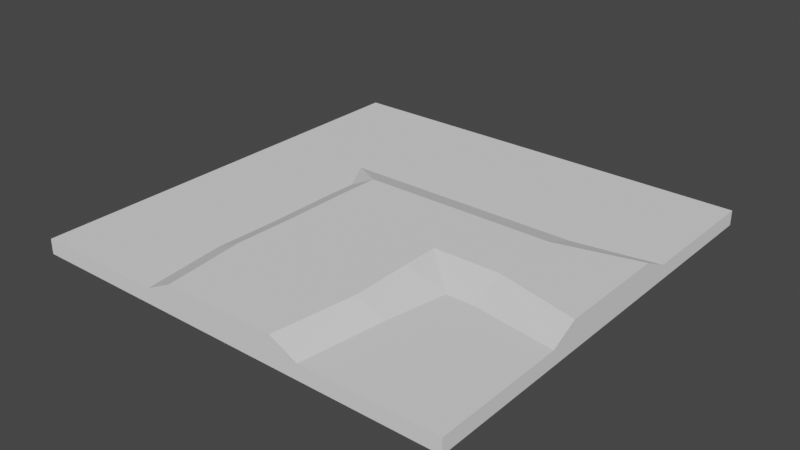 # Source: GrassBlockRoadTurn.blend  (saved by Blender 2.91.10; exported with 4.5.12 LTS)
import bpy
from mathutils import Matrix  # noqa: F401  (used for matrix-valued properties, if any)

bpy.ops.wm.read_factory_settings(use_empty=True)
scene = bpy.context.scene
scene.name = 'Scene'

# ---- collections
col_collection = bpy.data.collections.new('Collection'); scene.collection.children.link(col_collection)

# ---- world
world_world = bpy.data.worlds.new('World'); scene.world = world_world
world_world.use_nodes = True; world_world.node_tree.nodes.clear()
_N = world_world.node_tree.nodes; _L = world_world.node_tree.links
n0 = _N.new('ShaderNodeOutputWorld'); n0.name = 'World Output'; n0.location = (300, 300)
n1 = _N.new('ShaderNodeBackground'); n1.name = 'Background'; n1.location = (10, 300)
n1.inputs[0].default_value = (0.05088, 0.05088, 0.05088, 1.0)
_L.new(n1.outputs[0], n0.inputs[0])
n0.is_active_output = True
world_world.color = (0.05088, 0.05088, 0.05088)
world_world.use_sun_shadow = False
world_world.sun_shadow_jitter_overblur = 0.0

# ---- meshes
me_cube = bpy.data.meshes.new('Cube')
me_cube.from_pydata([(1.05, -1.05, 0.06529), (1.05, -1.05, -0.007017), (0.4059, -1.05, 0.06529), (0.6503, -1.05, 0.06529), (0.4059, -1.05, -0.007017), (0.6503, -1.05, -0.007017), (1.05, -0.6474, 0.06529), (1.05, -0.3425, 0.06529), (1.05, -0.6474, -0.007017), (1.05, -0.3425, -0.007017), (0.5319, -0.3425, -0.006878), (0.4885, -0.6474, -0.007017), (0.6503, -0.3425, -0.006925), (0.6503, -0.6474, -0.007017), (0.2725, -1.05, 0.06529), (0.2725, -1.05, -0.007017), (0.3986, -0.3425, -0.007017), (0.3552, -0.6474, -0.007017), (-1.05, -1.05, 0.06529), (-1.05, -1.05, -0.007017), (-0.4059, -1.05, 0.06529), (-0.6503, -1.05, 0.06529), (-0.4059, -1.05, -0.007017), (-0.6503, -1.05, -0.007017), (-1.05, -0.6474, 0.06529), (-1.05, -0.3425, 0.06529), (-1.05, -0.6474, -0.007017), (-1.05, -0.4059, -0.007017), (-0.3226, -0.3425, -0.006878), (-0.366, -0.6474, -0.007017), (-0.6503, -0.3425, -0.006925), (-0.6503, -0.6474, -0.007017), (-2.531e-07, -1.05, 0.06529), (-0.2725, -1.05, 0.06529), (-2.531e-07, -1.05, -0.007017), (-0.2725, -1.05, -0.007017), (-0.1893, -0.3425, -0.007017), (0.1047, -0.3425, -0.006916), (-0.2327, -0.6474, -0.007017), (0.06125, -0.6474, -0.007022), (1.05, 1.05, 0.06529), (1.05, 1.05, -0.007017), (0.4059, 1.05, 0.06529), (0.6503, 1.05, 0.06529), (0.4059, 1.05, -0.007017), (0.6503, 1.05, -0.007017), (1.05, 0.6474, 0.06529), (1.05, 0.3425, 0.06529), (1.05, -1.267e-07, 0.06529), (1.05, 0.6474, -0.007017), (1.05, 0.3425, -0.007017), (1.05, -1.267e-07, -0.007017), (0.4403, -1.267e-07, -0.007164), (0.4415, 0.3425, -0.006878), (0.4512, 0.6474, -0.007017), (0.6503, -1.267e-07, -0.006877), (0.6503, 0.3425, -0.006925), (0.6503, 0.6474, -0.007017), (0.2725, 1.05, 0.06529), (0.2725, 1.05, -0.07317), (0.307, -1.267e-07, -0.07301), (0.3082, 0.3425, -0.07293), (0.3178, 0.6474, -0.07318), (-1.05, 1.05, 0.06529), (-1.05, 1.05, -0.007017), (-0.4059, 1.05, 0.06529), (-0.6503, 1.05, 0.06529), (-0.4059, 1.05, -0.007017), (-0.6503, 1.05, -0.007017), (-1.05, 0.6474, 0.06529), (-1.05, 0.3425, 0.06529), (-1.05, -1.267e-07, 0.06529), (-1.05, 0.6474, -0.007017), (-1.05, 0.4059, -0.007017), (-1.05, 5.58e-08, -0.07317), (-0.5149, -1.267e-07, -0.07346), (-0.5161, 0.3425, -0.006878), (-0.4604, 0.6474, -0.007017), (-0.6503, -1.267e-07, -0.07317), (-0.6503, 0.3425, -0.006925), (-0.6503, 0.6474, -0.007017), (-4.442e-07, 1.05, 0.06529), (-0.2725, 1.05, 0.06529), (-4.442e-07, 1.05, -0.07317), (-0.2725, 1.05, -0.07317), (-0.312, -1.267e-07, -0.07301), (-0.02855, -1.267e-07, -0.0727), (-0.3225, 0.3425, -0.07293), (-0.02855, 0.3425, -0.07283), (-0.3271, 0.6474, -0.07318), (-0.03318, 0.6474, -0.07318), (1.05, -0.1713, 0.06529), (1.05, -0.1713, -0.007017), (0.4346, -0.1713, -0.007021), (0.6503, -0.1713, -0.006901), (0.007929, -0.1713, -0.07276), (0.3013, -0.1713, -0.07297), (-1.05, -0.1713, 0.06529), (-1.05, -0.2725, -0.07317), (-0.4187, -0.1713, -0.07276), (-0.6503, -0.1713, -0.07264), (-0.2854, -0.1713, -0.07297), (1.05, 0.1713, 0.06529), (1.05, 0.1713, -0.007017), (0.4409, 0.1713, -0.007021), (0.6503, 0.1713, -0.006901), (-0.02855, 0.1713, -0.07276), (0.3076, 0.1713, -0.07297), (-1.05, 0.1713, 0.06529), (-1.05, 0.2725, -0.07317), (-0.5113, 0.1713, -0.07297), (-0.6462, 0.1713, -0.07285), (-0.3219, 0.1713, -0.07297)], [], [(13, 8, 1, 5), (6, 0, 1, 8), (0, 3, 5, 1), (3, 2, 4, 5), (17, 11, 4, 15), (11, 13, 5, 4), (93, 94, 12, 10), (10, 12, 13, 11), (96, 93, 10, 16), (16, 10, 11, 17), (91, 7, 9, 92), (7, 6, 8, 9), (94, 92, 9, 12), (12, 9, 8, 13), (37, 16, 17, 39), (95, 96, 16, 37), (39, 17, 15, 34), (2, 14, 15, 4), (14, 32, 34, 15), (31, 23, 19, 26), (24, 26, 19, 18), (18, 19, 23, 21), (21, 23, 22, 20), (38, 35, 22, 29), (29, 22, 23, 31), (99, 28, 30, 100), (28, 29, 31, 30), (101, 36, 28, 99), (36, 38, 29, 28), (97, 98, 27, 25), (25, 27, 26, 24), (100, 30, 27, 98), (30, 31, 26, 27), (37, 39, 38, 36), (95, 37, 36, 101), (39, 34, 35, 38), (20, 22, 35, 33), (33, 35, 34, 32), (57, 45, 41, 49), (46, 49, 41, 40), (40, 41, 45, 43), (43, 45, 44, 42), (62, 59, 44, 54), (54, 44, 45, 57), (104, 53, 56, 105), (53, 54, 57, 56), (107, 61, 53, 104), (61, 62, 54, 53), (102, 103, 50, 47), (47, 50, 49, 46), (105, 56, 50, 103), (56, 57, 49, 50), (88, 90, 62, 61), (106, 88, 61, 107), (90, 83, 59, 62), (42, 44, 59, 58), (58, 59, 83, 81), (80, 72, 64, 68), (69, 63, 64, 72), (63, 66, 68, 64), (66, 65, 67, 68), (89, 77, 67, 84), (77, 80, 68, 67), (110, 111, 79, 76), (76, 79, 80, 77), (112, 110, 76, 87), (87, 76, 77, 89), (108, 70, 73, 109), (70, 69, 72, 73), (111, 109, 73, 79), (79, 73, 72, 80), (88, 87, 89, 90), (106, 112, 87, 88), (90, 89, 84, 83), (65, 82, 84, 67), (82, 81, 83, 84), (86, 95, 101, 85), (78, 100, 98, 74), (71, 74, 98, 97), (85, 101, 99, 75), (75, 99, 100, 78), (86, 60, 96, 95), (55, 51, 92, 94), (48, 91, 92, 51), (60, 52, 93, 96), (52, 55, 94, 93), (86, 85, 112, 106), (78, 74, 109, 111), (71, 108, 109, 74), (85, 75, 110, 112), (75, 78, 111, 110), (86, 106, 107, 60), (55, 105, 103, 51), (48, 51, 103, 102), (60, 107, 104, 52), (52, 104, 105, 55)])
_uv = me_cube.uv_layers.new(name='UVMap')
_uv.uv.foreach_set('vector', [0.4573, 0.5537, 0.5958, 0.5529, 0.5965, 0.6591, 0.4584, 0.6601, 0.9496, 0.1061, 0.9496, 0.0001931, 0.9745, 0.000193, 0.9745, 0.1061, 0.8534, 0.7239, 0.8534, 0.5861, 0.8783, 0.5861, 0.8783, 0.7239, 0.8534, 0.5861, 0.8534, 0.5019, 0.8783, 0.5019, 0.8783, 0.5861, 0.3496, 0.5539, 0.4013, 0.5543, 0.3742, 0.6612, 0.3227, 0.6605, 0.4013, 0.5543, 0.4573, 0.5537, 0.4584, 0.6601, 0.3742, 0.6612, 0.3833, 0.3876, 0.4573, 0.3882, 0.4567, 0.4476, 0.4152, 0.4475, 0.4152, 0.4475, 0.4567, 0.4476, 0.4573, 0.5537, 0.4013, 0.5543, 0.332, 0.3883, 0.3833, 0.3876, 0.4152, 0.4475, 0.3634, 0.4481, 0.3634, 0.4481, 0.4152, 0.4475, 0.4013, 0.5543, 0.3496, 0.5539, 0.9496, 0.2702, 0.9496, 0.2112, 0.9745, 0.2112, 0.9745, 0.2702, 0.9496, 0.2112, 0.9496, 0.1061, 0.9745, 0.1061, 0.9745, 0.2112, 0.4573, 0.3882, 0.5955, 0.3886, 0.5953, 0.4476, 0.4567, 0.4476, 0.4567, 0.4476, 0.5953, 0.4476, 0.5958, 0.5529, 0.4573, 0.5537, 0.7522, 0.4576, 0.853, 0.4674, 0.828, 0.5705, 0.7272, 0.5607, 0.7248, 0.3957, 0.8254, 0.4055, 0.853, 0.4674, 0.7522, 0.4576, 0.7272, 0.5607, 0.828, 0.5705, 0.7894, 0.6732, 0.696, 0.6641, 0.8534, 0.5019, 0.8534, 0.456, 0.9011, 0.456, 0.8783, 0.5019, 0.8534, 0.456, 0.8534, 0.3621, 0.9011, 0.3621, 0.9011, 0.456, 0.1625, 0.1067, 0.1627, 0.0009645, 0.3003, 0.001268, 0.3, 0.107, 0.9749, 0.5522, 0.9998, 0.5522, 0.9998, 0.6581, 0.9749, 0.6581, 0.8534, 0.0001931, 0.8783, 0.000193, 0.8783, 0.138, 0.8534, 0.138, 0.8534, 0.138, 0.8783, 0.138, 0.8783, 0.2222, 0.8534, 0.2222, 0.01382, 0.1061, 0.02742, 0.000193, 0.07866, 0.0008468, 0.06508, 0.1066, 0.06508, 0.1066, 0.07866, 0.0008468, 0.1627, 0.0009645, 0.1625, 0.1067, 0.08235, 0.2698, 0.05088, 0.2103, 0.1622, 0.2112, 0.1615, 0.2704, 0.05088, 0.2103, 0.06508, 0.1066, 0.1625, 0.1067, 0.1622, 0.2112, 0.03111, 0.2705, 0.000193, 0.2109, 0.05088, 0.2103, 0.08235, 0.2698, 0.000193, 0.2109, 0.01382, 0.1061, 0.06508, 0.1066, 0.05088, 0.2103, 0.9749, 0.3882, 0.9998, 0.3882, 0.9998, 0.4472, 0.9749, 0.4472, 0.9749, 0.4472, 0.9998, 0.4472, 0.9998, 0.5522, 0.9749, 0.5522, 0.1615, 0.2704, 0.1622, 0.2112, 0.2998, 0.2119, 0.2995, 0.2709, 0.1622, 0.2112, 0.1625, 0.1067, 0.3, 0.107, 0.2998, 0.2119, 0.7522, 0.4576, 0.7272, 0.5607, 0.6264, 0.5509, 0.6515, 0.4479, 0.7248, 0.3957, 0.7522, 0.4576, 0.6515, 0.4479, 0.6242, 0.3859, 0.7272, 0.5607, 0.696, 0.6641, 0.6025, 0.6551, 0.6264, 0.5509, 0.8534, 0.2222, 0.8783, 0.2222, 0.9011, 0.2682, 0.8534, 0.2682, 0.8534, 0.2682, 0.9011, 0.2682, 0.9011, 0.3621, 0.8534, 0.3621, 0.4587, 0.1067, 0.459, 0.0008781, 0.5965, 0.001261, 0.5962, 0.107, 0.9496, 0.5522, 0.9745, 0.5522, 0.9745, 0.6581, 0.9496, 0.6581, 0.9492, 0.7239, 0.9243, 0.7239, 0.9243, 0.5861, 0.9492, 0.5861, 0.9492, 0.5861, 0.9243, 0.5861, 0.9243, 0.5019, 0.9492, 0.5019, 0.3191, 0.106, 0.3237, 0.000193, 0.3749, 0.000621, 0.3705, 0.1065, 0.3705, 0.1065, 0.3749, 0.000621, 0.459, 0.0008781, 0.4587, 0.1067, 0.3517, 0.2695, 0.352, 0.2113, 0.4586, 0.2114, 0.4583, 0.2701, 0.352, 0.2113, 0.3705, 0.1065, 0.4587, 0.1067, 0.4586, 0.2114, 0.3008, 0.2698, 0.3008, 0.2111, 0.352, 0.2113, 0.3517, 0.2695, 0.3008, 0.2111, 0.3191, 0.106, 0.3705, 0.1065, 0.352, 0.2113, 0.9496, 0.3882, 0.9745, 0.3882, 0.9745, 0.4472, 0.9496, 0.4472, 0.9496, 0.4472, 0.9745, 0.4472, 0.9745, 0.5522, 0.9496, 0.5522, 0.4583, 0.2701, 0.4586, 0.2114, 0.596, 0.2118, 0.5958, 0.2707, 0.4586, 0.2114, 0.4587, 0.1067, 0.5962, 0.107, 0.596, 0.2118, 0.7087, 0.2163, 0.738, 0.1136, 0.8387, 0.1234, 0.8095, 0.2261, 0.703, 0.275, 0.7087, 0.2163, 0.8095, 0.2261, 0.8036, 0.2848, 0.738, 0.1136, 0.7596, 0.009273, 0.853, 0.01835, 0.8387, 0.1234, 0.9492, 0.5019, 0.9243, 0.5019, 0.9015, 0.456, 0.9492, 0.456, 0.9492, 0.456, 0.9015, 0.456, 0.9015, 0.3621, 0.9492, 0.3621, 0.1616, 0.554, 0.2998, 0.5533, 0.3003, 0.6594, 0.1623, 0.6601, 0.9749, 0.1061, 0.9749, 0.0001932, 0.9998, 0.000193, 0.9998, 0.1061, 0.9492, 0.000193, 0.9492, 0.138, 0.9243, 0.138, 0.9243, 0.000193, 0.9492, 0.138, 0.9492, 0.2222, 0.9243, 0.2222, 0.9243, 0.138, 0.04479, 0.5539, 0.09613, 0.5544, 0.07804, 0.6606, 0.02672, 0.66, 0.09613, 0.5544, 0.1616, 0.554, 0.1623, 0.6601, 0.07804, 0.6606, 0.1141, 0.389, 0.161, 0.389, 0.161, 0.4485, 0.1144, 0.4487, 0.1144, 0.4487, 0.161, 0.4485, 0.1616, 0.554, 0.09613, 0.5544, 0.06252, 0.3894, 0.1141, 0.389, 0.1144, 0.4487, 0.06301, 0.4486, 0.06301, 0.4486, 0.1144, 0.4487, 0.09613, 0.5544, 0.04479, 0.5539, 0.9749, 0.2702, 0.9749, 0.2112, 0.9998, 0.2112, 0.9998, 0.2702, 0.9749, 0.2112, 0.9749, 0.1061, 0.9998, 0.1061, 0.9998, 0.2112, 0.161, 0.389, 0.2993, 0.389, 0.2993, 0.4481, 0.161, 0.4485, 0.161, 0.4485, 0.2993, 0.4481, 0.2998, 0.5533, 0.1616, 0.554, 0.7087, 0.2163, 0.6079, 0.2065, 0.6372, 0.1038, 0.738, 0.1136, 0.703, 0.275, 0.6024, 0.2652, 0.6079, 0.2065, 0.7087, 0.2163, 0.738, 0.1136, 0.6372, 0.1038, 0.6661, 0.000193, 0.7596, 0.009273, 0.9492, 0.2222, 0.9492, 0.2682, 0.9015, 0.2682, 0.9243, 0.2222, 0.9492, 0.2682, 0.9492, 0.3621, 0.9015, 0.3621, 0.9015, 0.2682, 0.6973, 0.3337, 0.7248, 0.3957, 0.6242, 0.3859, 0.5969, 0.324, 0.1609, 0.3295, 0.1615, 0.2704, 0.2995, 0.2709, 0.2992, 0.3299, 0.9749, 0.3292, 0.9998, 0.3292, 0.9998, 0.3882, 0.9749, 0.3882, 0.06203, 0.3302, 0.03111, 0.2705, 0.08235, 0.2698, 0.1138, 0.3293, 0.1138, 0.3293, 0.08235, 0.2698, 0.1615, 0.2704, 0.1609, 0.3295, 0.6973, 0.3337, 0.7977, 0.3435, 0.8254, 0.4055, 0.7248, 0.3957, 0.458, 0.3289, 0.5956, 0.3296, 0.5955, 0.3886, 0.4573, 0.3882, 0.9496, 0.3292, 0.9496, 0.2702, 0.9745, 0.2702, 0.9745, 0.3292, 0.3007, 0.3285, 0.3514, 0.3278, 0.3833, 0.3876, 0.332, 0.3883, 0.3514, 0.3278, 0.458, 0.3289, 0.4573, 0.3882, 0.3833, 0.3876, 0.6973, 0.3337, 0.5969, 0.324, 0.6024, 0.2652, 0.703, 0.275, 0.1609, 0.3295, 0.2992, 0.3299, 0.2993, 0.389, 0.161, 0.389, 0.9749, 0.3292, 0.9749, 0.2702, 0.9998, 0.2702, 0.9998, 0.3292, 0.06203, 0.3302, 0.1138, 0.3293, 0.1141, 0.389, 0.06252, 0.3894, 0.1138, 0.3293, 0.1609, 0.3295, 0.161, 0.389, 0.1141, 0.389, 0.6973, 0.3337, 0.703, 0.275, 0.8036, 0.2848, 0.7977, 0.3435, 0.458, 0.3289, 0.4583, 0.2701, 0.5958, 0.2707, 0.5956, 0.3296, 0.9496, 0.3292, 0.9745, 0.3292, 0.9745, 0.3882, 0.9496, 0.3882, 0.3007, 0.3285, 0.3008, 0.2698, 0.3517, 0.2695, 0.3514, 0.3278, 0.3514, 0.3278, 0.3517, 0.2695, 0.4583, 0.2701, 0.458, 0.3289])
me_cube.use_remesh_fix_poles = True
me_cube.use_remesh_preserve_attributes = False
me_cube.use_mirror_vertex_groups = False
me_cube.update()

# ---- objects
ob_cube = bpy.data.objects.new('Cube', me_cube)

# ---- transforms, parenting, visibility, modifiers, constraints
ob_cube.location = (-0.0002252, 0.002067, 0.5553)
ob_cube.scale = (-9.981, -9.981, -9.981)
ob_cube.lineart.crease_threshold = 0.0

# ---- collection membership
col_collection.objects.link(ob_cube)

# ---- scene / render settings (as saved in the file)
scene.frame_start = 1; scene.frame_end = 250; scene.frame_set(8)
scene.render.engine = 'BLENDER_EEVEE_NEXT'
scene.cycles.use_denoising = False
scene.cycles.samples = 128
scene.cycles.sampling_pattern = 'TABULATED_SOBOL'
scene.cycles.use_adaptive_sampling = False
scene.cycles.use_light_tree = False
scene.view_settings.view_transform = 'Filmic'
bpy.context.view_layer.update()

# ---- added for rendering (the .blend has no active camera and no usable light): camera, sun
cam_auto = bpy.data.cameras.new('AutoCamera')
cam_auto.lens = 50.0
cam_auto.sensor_width = 36.0
cam_auto.clip_end = 1000.0
ob_auto_camera = bpy.data.objects.new('AutoCamera', cam_auto)
scene.collection.objects.link(ob_auto_camera)
ob_auto_camera.location = (27.4644, -32.9555, 22.5678)
ob_auto_camera.rotation_euler = (1.09748, -7.21219e-08, 0.694738)
scene.camera = ob_auto_camera
light_auto_sun = bpy.data.lights.new('AutoSun', 'SUN')
light_auto_sun.energy = 3.0
light_auto_sun.angle = 0.0523599
ob_auto_sun = bpy.data.objects.new('AutoSun', light_auto_sun)
scene.collection.objects.link(ob_auto_sun)
ob_auto_sun.rotation_euler = (0.872665, 0.174533, 0.523599)
bpy.context.view_layer.update()
